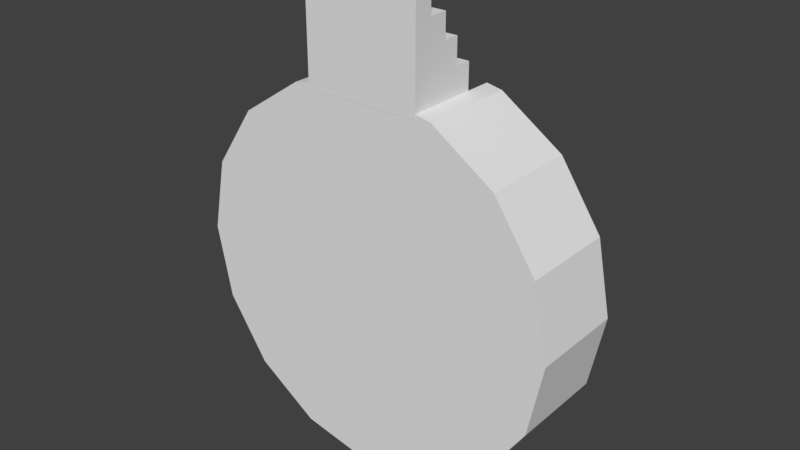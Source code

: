 # Source: pentagrambase.blend  (saved by Blender 2.78.0; exported with 4.5.12 LTS)
import bpy
from mathutils import Matrix  # noqa: F401  (used for matrix-valued properties, if any)

bpy.ops.wm.read_factory_settings(use_empty=True)
scene = bpy.context.scene
scene.name = 'Scene'

# ---- collections
col_collection_1 = bpy.data.collections.new('Collection 1'); scene.collection.children.link(col_collection_1)

# ---- materials (node trees are filled in below, after node groups)
mat_pentagram = bpy.data.materials.new('pentagram')
mat_pentagram.alpha_threshold = 0.0
mat_pentagram.use_transparent_shadow = False
mat_pentagram.roughness = 0.5

# ---- material node trees

# ---- world
world_world = bpy.data.worlds.new('World'); scene.world = world_world
world_world.color = (0.05088, 0.05088, 0.05088)
world_world.use_sun_shadow = False
world_world.sun_shadow_jitter_overblur = 0.0
world_world.cycles.sampling_method = 'MANUAL'

# ---- meshes
me_cube = bpy.data.meshes.new('Cube')
me_cube.from_pydata([(-0.6025, 0.725, 2.15), (-0.6025, 0.725, 1.823), (0.6025, 0.725, 2.15), (0.6025, 0.725, 1.823), (-0.6025, -0.001374, 2.15), (-0.6025, -0.001374, 1.823), (0.6025, -0.001374, 1.823), (0.6025, -0.001374, 2.15), (-0.6025, 0.8636, 1.822), (-0.6025, 0.8636, 1.496), (0.6025, 0.8636, 1.496), (0.6025, 0.8636, 1.822), (-0.032, 0.959, -1.739), (-0.032, 1.059, -1.739), (0.6377, 0.959, -1.605), (0.6377, 1.059, -1.605), (1.205, 0.959, -1.226), (1.205, 1.059, -1.226), (1.585, 0.959, -0.6582), (1.585, 1.059, -0.6582), (1.718, 0.959, 0.01145), (1.718, 1.059, 0.01145), (1.585, 0.959, 0.6811), (1.585, 1.059, 0.6811), (1.205, 0.959, 1.249), (1.205, 1.059, 1.249), (0.6377, 0.959, 1.628), (0.6377, 1.059, 1.628), (-0.7017, 0.959, 1.628), (-0.7017, 1.059, 1.628), (-1.269, 0.959, 1.249), (-1.269, 1.059, 1.249), (-1.649, 0.959, 0.6811), (-1.649, 1.059, 0.6811), (-1.782, 0.959, 0.01145), (-1.782, 1.059, 0.01145), (-1.649, 0.959, -0.6582), (-1.649, 1.059, -0.6582), (-1.269, 0.959, -1.226), (-1.269, 1.059, -1.226), (-0.7017, 0.959, -1.605), (-0.7017, 1.059, -1.605), (-0.032, 0.959, -1.654), (-0.032, 1.059, -1.654), (0.6052, 0.959, -1.527), (0.6052, 1.059, -1.527), (1.145, 0.959, -1.166), (1.145, 1.059, -1.166), (1.506, 0.959, -0.6257), (1.506, 1.059, -0.6257), (1.633, 0.959, 0.01145), (1.633, 1.059, 0.01145), (1.506, 0.959, 0.6486), (1.506, 1.059, 0.6486), (1.145, 0.959, 1.189), (1.145, 1.059, 1.189), (0.6052, 0.959, 1.55), (0.6052, 1.059, 1.55), (-0.6692, 0.959, 1.55), (-0.6692, 1.059, 1.55), (-1.209, 0.959, 1.189), (-1.209, 1.059, 1.189), (-1.57, 0.959, 0.6486), (-1.57, 1.059, 0.6486), (-1.697, 0.959, 0.01145), (-1.697, 1.059, 0.01145), (-1.57, 0.959, -0.6257), (-1.57, 1.059, -0.6257), (-1.209, 0.959, -1.166), (-1.209, 1.059, -1.166), (-0.6692, 0.959, -1.527), (-0.6692, 1.059, -1.527), (0.0, 2.385e-08, -2.0), (0.0, 1.0, -2.0), (0.7654, -3.757e-08, -1.848), (0.7654, 1.0, -1.848), (1.414, 1.686e-08, -1.414), (1.414, 1.0, -1.414), (1.848, 9.127e-09, -0.7654), (1.848, 1.0, -0.7654), (2.0, 5.96e-08, 1.211e-07), (2.0, 1.0, 1.192e-08), (1.848, -9.127e-09, 0.7654), (1.848, 1.0, 0.7654), (1.414, 4.274e-08, 1.414), (1.414, 1.0, 1.414), (0.7654, 9.717e-08, 1.848), (0.7654, 1.0, 1.848), (-0.7654, 3.757e-08, 1.848), (-0.7654, 1.0, 1.848), (-1.414, -1.686e-08, 1.414), (-1.414, 1.0, 1.414), (-1.848, -9.127e-09, 0.7654), (-1.848, 1.0, 0.7654), (-2.0, -5.96e-08, -7.108e-16), (-2.0, 1.0, 1.192e-08), (-1.848, 9.127e-09, -0.7654), (-1.848, 1.0, -0.7654), (-1.414, -4.274e-08, -1.414), (-1.414, 1.0, -1.414), (-0.7654, -9.717e-08, -1.848), (-0.7654, 1.0, -1.848), (1.029, 0.9969, 1.416), (-5.835e-05, 0.9969, -1.75), (1.029, 1.051, 1.416), (-5.835e-05, 1.051, -1.75), (-1.028, 0.9969, 1.416), (-5.835e-05, 0.9969, -1.75), (-1.028, 1.051, 1.416), (-5.835e-05, 1.051, -1.75), (1.028, 0.9969, 1.415), (-1.663, 0.9969, -0.5406), (1.028, 1.051, 1.415), (-1.665, 1.051, -0.5408), (-1.026, 0.9969, 1.416), (1.664, 0.9969, -0.5407), (-1.026, 1.051, 1.416), (1.664, 1.051, -0.5407), (1.664, 0.9969, -0.5408), (1.664, 1.051, -0.5408), (0.9421, 0.9969, 1.444), (-0.0866, 0.9969, -1.722), (0.9421, 1.051, 1.444), (-0.0866, 1.051, -1.722), (-1.115, 0.9969, 1.388), (-0.08661, 0.9969, -1.778), (-1.115, 1.051, 1.388), (-0.08661, 1.051, -1.778), (0.975, 0.9969, 1.489), (-1.747, 0.9969, -0.4917), (0.975, 1.051, 1.489), (-1.747, 1.051, -0.4917), (-1.08, 0.9969, 1.342), (1.611, 0.9969, -0.6143), (-1.08, 1.051, 1.342), (1.611, 1.051, -0.6143), (-1.665, 0.9969, -0.6318), (1.664, 0.9969, -0.6318), (-1.665, 1.051, -0.6318), (1.664, 1.051, -0.6318), (-1.766, 1.051, -0.6318), (-1.766, 0.9969, -0.6318), (-0.6025, 1.0, 1.822), (-0.6025, 1.0, 1.616), (-0.6025, 1.059, 1.648), (-0.6025, 1.059, 1.616), (-0.6025, 0.959, 1.648), (-0.6025, 0.959, 1.616), (0.6025, 1.0, 1.616), (0.6025, 0.959, 1.616), (0.6025, 1.059, 1.616), (0.6025, 1.0, 1.822), (0.6025, 1.059, 1.635), (0.6025, 0.959, 1.635), (-0.6025, 1.0, 1.496), (-0.6025, 1.059, 1.563), (-0.6025, 0.959, 1.563), (0.6025, 1.0, 1.496), (0.6025, 1.059, 1.55), (0.6025, 0.959, 1.55), (-0.6025, 1.059, 1.624), (-0.6025, 1.035, 1.648), (0.6025, 1.0, 1.634), (-0.6025, 1.0, 1.684), (-0.6025, 9.749e-08, 1.822), (-0.6025, 3.718e-08, 1.88), (-0.6025, 0.8636, 1.822), (-0.6025, 1.0, 1.822), (-0.6025, 1.0, 1.88), (0.6025, 1.571e-07, 1.822), (0.6025, 1.0, 1.822), (0.6025, 0.8636, 1.822), (0.6025, 1.0, 1.822), (0.6025, 0.864, 1.822), (0.6025, 3.718e-08, 1.88), (0.6025, 1.0, 1.88), (0.6025, 0.8636, 1.822), (-0.6025, 1.0, 1.822), (-0.6025, 0.8636, 1.822), (-0.6025, 1.0, 1.822), (0.6025, 1.0, 1.822), (0.6025, 0.7253, 1.88), (-0.6025, 0.5512, 2.15), (-0.6025, 0.5512, 1.823), (0.6025, 0.5512, 1.823), (0.6025, 0.5512, 2.15), (0.6025, 0.5512, 2.417), (0.6025, -0.001374, 2.417), (-0.6025, -0.001374, 2.417), (-0.6025, 0.5512, 2.417), (-0.6025, 0.3868, 1.823), (0.6025, 0.3868, 1.823), (0.6025, 0.3868, 2.15), (-0.6025, 0.3868, 2.15), (0.6025, 0.3868, 2.417), (-0.6025, 0.3868, 2.417), (0.6025, 0.3868, 2.664), (0.6025, -0.001374, 2.664), (-0.6025, -0.001374, 2.664), (-0.6025, 0.3868, 2.664), (-0.6025, 0.1927, 1.823), (0.6025, 0.1927, 1.823), (0.6025, 0.1927, 2.15), (0.6025, 0.1927, 2.417), (-0.6025, 0.1927, 2.15), (-0.6025, 0.1927, 2.417), (0.6025, 0.1927, 2.664), (-0.6025, 0.1927, 2.664), (0.6025, 0.1927, 2.92), (0.6025, -0.001374, 2.92), (-0.6025, -0.001374, 2.92), (-0.6025, 0.1927, 2.92)], [(151, 170), (56, 153)], [(182, 0, 1, 183), (183, 1, 3, 184), (184, 3, 2, 185), (185, 2, 0, 182), (3, 1, 0, 2), (7, 4, 5, 6), (8, 178, 9, 154, 143, 179, 142), (9, 10, 157, 154), (10, 176, 11, 171, 173, 172, 148, 157), (11, 176, 10, 9, 178, 8, 166, 171), (12, 13, 15, 14), (14, 15, 17, 16), (16, 17, 19, 18), (18, 19, 21, 20), (20, 21, 23, 22), (22, 23, 25, 24), (24, 25, 27, 26), (26, 27, 152, 153), (28, 29, 31, 30), (30, 31, 33, 32), (32, 33, 35, 34), (34, 35, 37, 36), (36, 37, 39, 38), (38, 39, 41, 40), (40, 41, 13, 12), (42, 44, 45, 43), (44, 46, 47, 45), (46, 48, 49, 47), (48, 50, 51, 49), (50, 52, 53, 51), (52, 54, 55, 53), (54, 56, 57, 55), (56, 159, 158, 57), (58, 60, 61, 59), (60, 62, 63, 61), (62, 64, 65, 63), (64, 66, 67, 65), (66, 68, 69, 67), (68, 70, 71, 69), (70, 42, 43, 71), (12, 14, 44, 42), (15, 13, 43, 45), (14, 16, 46, 44), (17, 15, 45, 47), (16, 18, 48, 46), (19, 17, 47, 49), (18, 20, 50, 48), (21, 19, 49, 51), (20, 22, 52, 50), (23, 21, 51, 53), (22, 24, 54, 52), (25, 23, 53, 55), (24, 26, 56, 54), (27, 25, 55, 57), (26, 153, 149, 159, 56), (29, 144, 160, 145, 155, 59), (28, 30, 60, 58), (31, 29, 59, 61), (30, 32, 62, 60), (33, 31, 61, 63), (32, 34, 64, 62), (35, 33, 63, 65), (34, 36, 66, 64), (37, 35, 65, 67), (36, 38, 68, 66), (39, 37, 67, 69), (38, 40, 70, 68), (41, 39, 69, 71), (40, 12, 42, 70), (13, 41, 71, 43), (72, 73, 75, 74), (74, 75, 77, 76), (76, 77, 79, 78), (78, 79, 81, 80), (80, 81, 83, 82), (82, 83, 85, 84), (84, 85, 87, 86), (86, 87, 175, 181, 174), (88, 89, 91, 90), (90, 91, 93, 92), (92, 93, 95, 94), (94, 95, 97, 96), (96, 97, 99, 98), (75, 73, 101, 99, 97, 95, 93, 91, 89, 143, 154, 157, 148, 162, 180, 151, 87, 85, 83, 81, 79, 77), (98, 99, 101, 100), (100, 101, 73, 72), (72, 74, 76, 78, 80, 82, 84, 86, 174, 169, 164, 165, 88, 90, 92, 94, 96, 98, 100), (102, 103, 105, 104), (106, 107, 109, 108), (110, 111, 113, 112), (114, 115, 117, 116), (111, 118, 119, 113), (120, 122, 123, 121), (124, 126, 127, 125), (128, 130, 131, 129), (132, 134, 135, 133), (136, 138, 139, 137), (102, 104, 122, 120), (103, 102, 120, 121), (105, 103, 121, 123), (104, 105, 123, 122), (106, 108, 126, 124), (107, 106, 124, 125), (109, 107, 125, 127), (108, 109, 127, 126), (110, 112, 130, 128), (111, 110, 128, 129), (113, 111, 129, 131), (112, 113, 131, 130), (114, 116, 134, 132), (115, 114, 132, 133), (117, 115, 133, 135), (116, 117, 135, 134), (136, 111, 129, 141), (118, 111, 136, 137), (119, 118, 137, 139), (113, 119, 139, 138), (129, 131, 140, 141), (138, 136, 141, 140), (113, 138, 140, 131), (87, 151, 175), (146, 161, 144, 29, 28), (158, 150, 152, 27, 57), (156, 147, 146, 28, 58), (155, 156, 58, 59), (168, 142, 177, 163, 143, 89), (165, 168, 89, 88), (171, 166, 1, 3), (173, 181, 175, 151, 172), (171, 3, 181, 173), (57, 56, 159, 149, 153, 152, 150, 158), (145, 160, 144, 161, 146, 147, 156, 155), (168, 165, 1, 166, 167, 142), (204, 4, 188, 205), (191, 184, 185, 192), (190, 183, 184, 191), (193, 182, 183, 190), (194, 186, 189, 195), (192, 185, 186, 194), (4, 7, 187, 188), (185, 182, 189, 186), (202, 192, 194, 203), (188, 187, 197, 198), (204, 193, 190, 200), (200, 190, 191, 201), (201, 191, 192, 202), (182, 193, 195, 189), (206, 196, 199, 207), (194, 195, 199, 196), (205, 188, 198, 207), (203, 194, 196, 206), (187, 203, 206, 197), (195, 205, 207, 199), (198, 197, 209, 210), (6, 201, 202, 7), (5, 200, 201, 6), (4, 204, 200, 5), (7, 202, 203, 187), (193, 204, 205, 195), (209, 208, 211, 210), (207, 198, 210, 211), (197, 206, 208, 209), (206, 207, 211, 208)])
_uv = me_cube.uv_layers.new(name='UVMap')
_uv.uv.foreach_set('vector', [0.4234, 0.6024, 0.4564, 0.6093, 0.5452, 0.5903, 0.5991, 0.5961, 0.5991, 0.5961, 0.5452, 0.5903, 0.415, 0.5903, 0.4119, 0.6027, 0.4119, 0.6027, 0.415, 0.5903, 0.39, 0.6099, 0.3721, 0.6102, 0.3721, 0.6102, 0.39, 0.6099, 0.4564, 0.6093, 0.4234, 0.6024, 0.415, 0.5903, 0.5452, 0.5903, 0.4564, 0.6093, 0.39, 0.6099, 0.3601, 0.624, 0.4016, 0.6031, 0.5186, 0.6236, 0.4018, 0.637, 0.06289, 0.1541, 0.06304, 0.154, 0.09815, 0.1556, 0.1016, 0.1608, 0.08559, 0.1615, 0.06573, 0.1615, 0.06515, 0.1613, 0.09815, 0.1556, 0.1033, 0.0848, 0.1084, 0.08003, 0.1016, 0.1608, 0.1033, 0.0848, 0.5094, 0.3637, 0.5093, 0.3637, 0.5094, 0.3637, 0.06436, 0.08202, 0.06669, 0.07444, 0.0921, 0.07657, 0.1084, 0.08003, 0.0, 0.0, 0.06562, 0.08295, 0.1033, 0.0848, 0.09815, 0.1556, 0.06304, 0.154, 0.06289, 0.1541, 0.06275, 0.1542, 0.0656, 0.08331, 0.4831, 0.5581, 0.4832, 0.5514, 0.5295, 0.5534, 0.5293, 0.5602, 0.5293, 0.5602, 0.5295, 0.5534, 0.5918, 0.5542, 0.5918, 0.561, 0.5918, 0.561, 0.5918, 0.5542, 0.6706, 0.5532, 0.6707, 0.5599, 0.6707, 0.5599, 0.6706, 0.5532, 0.7588, 0.5511, 0.7589, 0.5579, 0.7589, 0.5579, 0.7588, 0.5511, 0.8468, 0.5484, 0.847, 0.5553, 0.847, 0.5553, 0.8468, 0.5484, 0.9257, 0.5453, 0.9257, 0.5521, 0.9257, 0.5521, 0.9257, 0.5453, 0.9932, 0.5485, 0.979, 0.5526, 0.979, 0.5526, 0.9932, 0.5485, 0.9923, 0.5578, 0.9801, 0.5542, 0.008843, 0.5517, 0.0002021, 0.5453, 0.06073, 0.5454, 0.06058, 0.5518, 0.06058, 0.5518, 0.06073, 0.5454, 0.135, 0.5487, 0.1347, 0.555, 0.1347, 0.555, 0.135, 0.5487, 0.2177, 0.5515, 0.2175, 0.5578, 0.2175, 0.5578, 0.2177, 0.5515, 0.3009, 0.5534, 0.3008, 0.5599, 0.3008, 0.5599, 0.3009, 0.5534, 0.3765, 0.5543, 0.3765, 0.561, 0.3765, 0.561, 0.3765, 0.5543, 0.4372, 0.5534, 0.4374, 0.5602, 0.4374, 0.5602, 0.4372, 0.5534, 0.4832, 0.5514, 0.4831, 0.5581, 0.4831, 0.5702, 0.5342, 0.5693, 0.5344, 0.5765, 0.4831, 0.5773, 0.5342, 0.5693, 0.5971, 0.5679, 0.5973, 0.5747, 0.5344, 0.5765, 0.5971, 0.5679, 0.674, 0.5658, 0.6742, 0.5725, 0.5973, 0.5747, 0.674, 0.5658, 0.7591, 0.5633, 0.7592, 0.5699, 0.6742, 0.5725, 0.7591, 0.5633, 0.8441, 0.5613, 0.8442, 0.5679, 0.7592, 0.5699, 0.8441, 0.5613, 0.9204, 0.5595, 0.9205, 0.5661, 0.8442, 0.5679, 0.9204, 0.5595, 0.9724, 0.5584, 0.9738, 0.5636, 0.9205, 0.5661, 0.5093, 0.3496, 0.5095, 0.3496, 0.5095, 0.3562, 0.5093, 0.3562, 0.01429, 0.5575, 0.06546, 0.5587, 0.06525, 0.5651, 0.01353, 0.5636, 0.06546, 0.5587, 0.1375, 0.5607, 0.1373, 0.567, 0.06525, 0.5651, 0.1375, 0.5607, 0.2174, 0.563, 0.2172, 0.5692, 0.1373, 0.567, 0.2174, 0.563, 0.2977, 0.5654, 0.2975, 0.5717, 0.2172, 0.5692, 0.2977, 0.5654, 0.3713, 0.5676, 0.371, 0.5741, 0.2975, 0.5717, 0.3713, 0.5676, 0.4325, 0.5692, 0.4322, 0.5761, 0.371, 0.5741, 0.4325, 0.5692, 0.4831, 0.5702, 0.4831, 0.5773, 0.4322, 0.5761, 0.4831, 0.5581, 0.5293, 0.5602, 0.5342, 0.5693, 0.4831, 0.5702, 0.5297, 0.5866, 0.483, 0.5896, 0.483, 0.5782, 0.5344, 0.5774, 0.5293, 0.5602, 0.5918, 0.561, 0.5971, 0.5679, 0.5342, 0.5693, 0.5923, 0.5829, 0.5297, 0.5866, 0.5344, 0.5774, 0.5973, 0.5759, 0.5918, 0.561, 0.6707, 0.5599, 0.674, 0.5658, 0.5971, 0.5679, 0.6713, 0.5798, 0.5923, 0.5829, 0.5973, 0.5759, 0.6742, 0.5739, 0.6707, 0.5599, 0.7589, 0.5579, 0.7591, 0.5633, 0.674, 0.5658, 0.7594, 0.5768, 0.6713, 0.5798, 0.6742, 0.5739, 0.7593, 0.5714, 0.7589, 0.5579, 0.847, 0.5553, 0.8441, 0.5613, 0.7591, 0.5633, 0.8475, 0.575, 0.7594, 0.5768, 0.7593, 0.5714, 0.8443, 0.5693, 0.847, 0.5553, 0.9257, 0.5521, 0.9204, 0.5595, 0.8441, 0.5613, 0.9263, 0.5739, 0.8475, 0.575, 0.8443, 0.5693, 0.9206, 0.5672, 0.9257, 0.5521, 0.979, 0.5526, 0.9724, 0.5584, 0.9204, 0.5595, 0.9929, 0.5674, 0.9263, 0.5739, 0.9206, 0.5672, 0.9738, 0.5636, 0.979, 0.5526, 0.9801, 0.5542, 0.9785, 0.5552, 0.9726, 0.5585, 0.9724, 0.5584, 0.0043, 0.5685, 0.0007794, 0.5592, 0.005808, 0.56, 0.006756, 0.5601, 0.01023, 0.5605, 0.01349, 0.5637, 0.008843, 0.5517, 0.06058, 0.5518, 0.06546, 0.5587, 0.01429, 0.5575, 0.05989, 0.5724, 0.0043, 0.5685, 0.01349, 0.5637, 0.06521, 0.5661, 0.06058, 0.5518, 0.1347, 0.555, 0.1375, 0.5607, 0.06546, 0.5587, 0.1342, 0.5737, 0.05989, 0.5724, 0.06521, 0.5661, 0.1372, 0.5683, 0.1347, 0.555, 0.2175, 0.5578, 0.2174, 0.563, 0.1375, 0.5607, 0.217, 0.5757, 0.1342, 0.5737, 0.1372, 0.5683, 0.2171, 0.5705, 0.2175, 0.5578, 0.3008, 0.5599, 0.2977, 0.5654, 0.2174, 0.563, 0.3002, 0.5787, 0.217, 0.5757, 0.2171, 0.5705, 0.2975, 0.573, 0.3008, 0.5599, 0.3765, 0.561, 0.3713, 0.5676, 0.2977, 0.5654, 0.3758, 0.5819, 0.3002, 0.5787, 0.2975, 0.573, 0.371, 0.5752, 0.3765, 0.561, 0.4374, 0.5602, 0.4325, 0.5692, 0.3713, 0.5676, 0.4367, 0.586, 0.3758, 0.5819, 0.371, 0.5752, 0.4322, 0.577, 0.4374, 0.5602, 0.4831, 0.5581, 0.4831, 0.5702, 0.4325, 0.5692, 0.483, 0.5896, 0.4367, 0.586, 0.4322, 0.577, 0.483, 0.5782, 0.6355, 0.3452, 0.6355, 0.2786, 0.6902, 0.2786, 0.6902, 0.3452, 0.6902, 0.3452, 0.6902, 0.2786, 0.7616, 0.2786, 0.7616, 0.3452, 0.3816, 0.6374, 0.3816, 0.704, 0.2918, 0.704, 0.2918, 0.6374, 0.2918, 0.6374, 0.2918, 0.704, 0.1909, 0.704, 0.1909, 0.6374, 0.1909, 0.6374, 0.1909, 0.704, 0.09004, 0.704, 0.09004, 0.6374, 0.09004, 0.6374, 0.09004, 0.704, 0.0002025, 0.704, 0.0002021, 0.6374, 0.0002021, 0.09067, 0.0154, 0.05439, 0.0543, 0.07069, 0.0391, 0.107, 0.0391, 0.107, 0.0543, 0.07069, 0.06065, 0.07335, 0.05647, 0.08332, 0.04545, 0.1096, 0.0331, 0.144, 0.05681, 0.1651, 0.03417, 0.1906, 0.01045, 0.1695, 0.382, 0.704, 0.382, 0.6374, 0.4718, 0.6374, 0.4718, 0.704, 0.4718, 0.704, 0.4718, 0.6374, 0.5727, 0.6374, 0.5727, 0.704, 0.5727, 0.704, 0.5727, 0.6374, 0.6735, 0.6374, 0.6735, 0.704, 0.6735, 0.704, 0.6735, 0.6374, 0.7634, 0.6374, 0.7634, 0.704, 0.5695, 0.1101, 0.5859, 0.1659, 0.559, 0.2175, 0.4945, 0.2569, 0.402, 0.2782, 0.2958, 0.2782, 0.1921, 0.2568, 0.1069, 0.2167, 0.05802, 0.1682, 0.08559, 0.1615, 0.1016, 0.1608, 0.1084, 0.08003, 0.0921, 0.07657, 0.09114, 0.07649, 0.06682, 0.07438, 0.06694, 0.07403, 0.06434, 0.06362, 0.1247, 0.0245, 0.2165, 0.001436, 0.3224, 0.0002021, 0.4268, 0.02041, 0.5136, 0.05899, 0.5093, 0.3452, 0.5093, 0.2786, 0.5807, 0.2786, 0.5807, 0.3452, 0.5807, 0.3452, 0.5807, 0.2786, 0.6355, 0.2786, 0.6355, 0.3452, 0.5089, 0.4117, 0.489, 0.4627, 0.4321, 0.5059, 0.3471, 0.5348, 0.2467, 0.5449, 0.1464, 0.5348, 0.06129, 0.5059, 0.004449, 0.4627, 0.0002021, 0.4518, 0.007866, 0.4518, 0.007866, 0.3716, 0.0002022, 0.3716, 0.004449, 0.3608, 0.06129, 0.3176, 0.1464, 0.2887, 0.2467, 0.2786, 0.3471, 0.2887, 0.4321, 0.3176, 0.489, 0.3608, 0.006198, 0.7613, 0.9998, 0.7639, 0.9995, 0.7605, 0.006276, 0.7605, 0.0117, 0.7191, 0.3244, 0.7206, 0.33, 0.7261, 0.0002021, 0.7261, 0.01088, 0.7446, 0.2953, 0.7462, 0.2954, 0.7513, 0.005676, 0.7498, 0.0002021, 0.7709, 0.6063, 0.7674, 0.6062, 0.766, 0.0006141, 0.766, 0.3993, 0.7246, 0.6081, 0.7247, 0.6118, 0.7284, 0.3992, 0.7283, 0.0002021, 0.7592, 0.0004655, 0.7627, 0.9937, 0.7627, 0.9938, 0.7619, 0.01261, 0.7122, 0.005884, 0.7044, 0.3342, 0.7084, 0.3251, 0.7138, 0.008396, 0.7368, 0.003453, 0.7322, 0.2931, 0.7322, 0.2931, 0.7373, 0.01147, 0.7678, 0.01158, 0.7692, 0.6172, 0.7692, 0.6176, 0.7643, 0.4017, 0.7091, 0.4011, 0.7044, 0.6131, 0.7108, 0.6077, 0.7145, 0.006198, 0.7613, 0.006276, 0.7605, 0.0004655, 0.7627, 0.0002021, 0.7592, 0.9998, 0.7639, 0.006198, 0.7613, 0.0002021, 0.7592, 0.9938, 0.7619, 0.9995, 0.7605, 0.9998, 0.7639, 0.9938, 0.7619, 0.9937, 0.7627, 0.006276, 0.7605, 0.9995, 0.7605, 0.9937, 0.7627, 0.0004655, 0.7627, 0.0117, 0.7191, 0.0002021, 0.7261, 0.005884, 0.7044, 0.01261, 0.7122, 0.3244, 0.7206, 0.0117, 0.7191, 0.01261, 0.7122, 0.3251, 0.7138, 0.33, 0.7261, 0.3244, 0.7206, 0.3251, 0.7138, 0.3342, 0.7084, 0.0002021, 0.7261, 0.33, 0.7261, 0.3324, 0.7318, 0.002659, 0.7318, 0.01088, 0.7446, 0.005676, 0.7498, 0.003453, 0.7322, 0.008396, 0.7368, 0.2953, 0.7462, 0.01088, 0.7446, 0.008396, 0.7368, 0.2931, 0.7373, 0.5178, 0.3456, 0.5178, 0.3492, 0.5093, 0.3492, 0.5093, 0.3456, 0.005676, 0.7498, 0.2954, 0.7513, 0.2934, 0.7588, 0.0002021, 0.7576, 0.0002021, 0.7709, 0.0006141, 0.766, 0.01158, 0.7692, 0.01147, 0.7678, 0.6063, 0.7674, 0.0002021, 0.7709, 0.01147, 0.7678, 0.6176, 0.7643, 0.6062, 0.766, 0.6063, 0.7674, 0.6176, 0.7643, 0.6172, 0.7692, 0.0006141, 0.766, 0.6062, 0.766, 0.6172, 0.7692, 0.01158, 0.7692, 0.4017, 0.7091, 0.3993, 0.7246, 0.3875, 0.7306, 0.3948, 0.7103, 0.6081, 0.7247, 0.3993, 0.7246, 0.4017, 0.7091, 0.6077, 0.7145, 0.6118, 0.7284, 0.6081, 0.7247, 0.6077, 0.7145, 0.6131, 0.7108, 0.3992, 0.7283, 0.6118, 0.7284, 0.6118, 0.7398, 0.3992, 0.7397, 0.3875, 0.7306, 0.382, 0.7284, 0.3921, 0.7063, 0.3948, 0.7103, 0.4011, 0.7044, 0.4017, 0.7091, 0.3948, 0.7103, 0.3921, 0.7063, 0.3992, 0.7283, 0.3992, 0.7397, 0.3927, 0.7397, 0.394, 0.7221, 0.06434, 0.06362, 0.06694, 0.07403, 0.06065, 0.07335, 0.006175, 0.5552, 0.003177, 0.5575, 0.0007794, 0.5592, 0.0002021, 0.5453, 0.008843, 0.5517, 0.974, 0.5634, 0.9861, 0.5628, 0.9923, 0.5578, 0.9929, 0.5674, 0.9738, 0.5636, 0.01122, 0.5583, 0.008298, 0.5564, 0.006175, 0.5552, 0.008843, 0.5517, 0.01429, 0.5575, 0.01023, 0.5605, 0.01122, 0.5583, 0.01429, 0.5575, 0.01353, 0.5636, 0.06051, 0.161, 0.06207, 0.1614, 0.06363, 0.1618, 0.07218, 0.1617, 0.08559, 0.1615, 0.05802, 0.1682, 0.03679, 0.1399, 0.06051, 0.161, 0.05681, 0.1651, 0.0331, 0.144, 0.0656, 0.08331, 0.06275, 0.1542, 0.05636, 0.1525, 0.05892, 0.08488, 0.06436, 0.08202, 0.05647, 0.08332, 0.06065, 0.07335, 0.06694, 0.07403, 0.06669, 0.07444, 0.0656, 0.08331, 0.05892, 0.08488, 0.05647, 0.08332, 0.06436, 0.08202, 0.5093, 0.3633, 0.5093, 0.3566, 0.5095, 0.3566, 0.9785, 0.5552, 0.9801, 0.5542, 0.9923, 0.5578, 0.9861, 0.5628, 0.5095, 0.3633, 0.006756, 0.5601, 0.005808, 0.56, 0.0007794, 0.5592, 0.003177, 0.5575, 0.006175, 0.5552, 0.008298, 0.5564, 0.01122, 0.5583, 0.01023, 0.5605, 0.06051, 0.161, 0.03679, 0.1399, 0.05636, 0.1525, 0.06275, 0.1542, 0.06457, 0.1611, 0.06207, 0.1614, 0.4118, 0.602, 0.4016, 0.6031, 0.292, 0.6017, 0.2988, 0.6001, 0.4093, 0.6159, 0.4119, 0.6027, 0.3721, 0.6102, 0.3655, 0.6161, 0.6674, 0.6078, 0.5991, 0.5961, 0.4119, 0.6027, 0.4093, 0.6159, 0.4211, 0.5989, 0.4234, 0.6024, 0.5991, 0.5961, 0.6674, 0.6078, 0.3147, 0.6186, 0.3355, 0.6159, 0.3468, 0.6016, 0.3083, 0.5983, 0.3655, 0.6161, 0.3721, 0.6102, 0.3355, 0.6159, 0.3147, 0.6186, 0.4016, 0.6031, 0.3601, 0.624, 0.3072, 0.6214, 0.292, 0.6017, 0.3721, 0.6102, 0.4234, 0.6024, 0.3468, 0.6016, 0.3355, 0.6159, 0.3613, 0.6202, 0.3655, 0.6161, 0.3147, 0.6186, 0.3103, 0.6202, 0.292, 0.6017, 0.3072, 0.6214, 0.2556, 0.6242, 0.1704, 0.6019, 0.4118, 0.602, 0.4211, 0.5989, 0.6674, 0.6078, 0.5835, 0.6197, 0.5835, 0.6197, 0.6674, 0.6078, 0.4093, 0.6159, 0.4053, 0.6259, 0.4053, 0.6259, 0.4093, 0.6159, 0.3655, 0.6161, 0.3613, 0.6202, 0.4234, 0.6024, 0.4211, 0.5989, 0.3083, 0.5983, 0.3468, 0.6016, 0.2581, 0.6235, 0.2773, 0.6184, 0.2308, 0.5939, 0.1825, 0.5989, 0.3147, 0.6186, 0.3083, 0.5983, 0.2308, 0.5939, 0.2773, 0.6184, 0.2988, 0.6001, 0.292, 0.6017, 0.1704, 0.6019, 0.1825, 0.5989, 0.3103, 0.6202, 0.3147, 0.6186, 0.2773, 0.6184, 0.2581, 0.6235, 0.3072, 0.6214, 0.3103, 0.6202, 0.2581, 0.6235, 0.2556, 0.6242, 0.3083, 0.5983, 0.2988, 0.6001, 0.1825, 0.5989, 0.2308, 0.5939, 0.1704, 0.6019, 0.2556, 0.6242, 0.2237, 0.6349, 0.0002021, 0.6054, 0.4018, 0.637, 0.4053, 0.6259, 0.3613, 0.6202, 0.3601, 0.624, 0.5186, 0.6236, 0.5835, 0.6197, 0.4053, 0.6259, 0.4018, 0.637, 0.4016, 0.6031, 0.4118, 0.602, 0.5835, 0.6197, 0.5186, 0.6236, 0.3601, 0.624, 0.3613, 0.6202, 0.3103, 0.6202, 0.3072, 0.6214, 0.4211, 0.5989, 0.4118, 0.602, 0.2988, 0.6001, 0.3083, 0.5983, 0.2237, 0.6349, 0.2292, 0.6184, 0.07401, 0.59, 0.0002021, 0.6054, 0.1825, 0.5989, 0.1704, 0.6019, 0.0002021, 0.6054, 0.07401, 0.59, 0.2556, 0.6242, 0.2581, 0.6235, 0.2292, 0.6184, 0.2237, 0.6349, 0.2581, 0.6235, 0.1825, 0.5989, 0.07401, 0.59, 0.2292, 0.6184])
me_cube.materials.append(mat_pentagram)
me_cube.use_remesh_preserve_volume = False
me_cube.use_remesh_preserve_attributes = False
me_cube.use_mirror_vertex_groups = False
me_cube.update()

# ---- objects
ob_cube = bpy.data.objects.new('Cube', me_cube)

# ---- transforms, parenting, visibility, modifiers, constraints
ob_cube.location = (0.0, 0.0, 0.0)
ob_cube.lineart.crease_threshold = 0.0

# ---- collection membership
col_collection_1.objects.link(ob_cube)

# ---- scene / render settings (as saved in the file)
scene.frame_start = 1; scene.frame_end = 250; scene.frame_set(1)
scene.render.engine = 'BLENDER_EEVEE_NEXT'
scene.render.resolution_percentage = 50
scene.render.dither_intensity = 0.0
scene.cycles.use_denoising = False
scene.cycles.samples = 128
scene.cycles.sampling_pattern = 'TABULATED_SOBOL'
scene.cycles.light_sampling_threshold = 0.0
scene.cycles.use_adaptive_sampling = False
scene.cycles.use_light_tree = False
scene.cycles.blur_glossy = 0.0
scene.cycles.sample_clamp_indirect = 0.0
scene.view_settings.view_transform = 'Standard'
bpy.context.view_layer.update()

# ---- added for rendering (the .blend has no active camera and no usable light): camera, sun
cam_auto = bpy.data.cameras.new('AutoCamera')
cam_auto.lens = 50.0
cam_auto.sensor_width = 36.0
cam_auto.clip_end = 1000.0
ob_auto_camera = bpy.data.objects.new('AutoCamera', cam_auto)
scene.collection.objects.link(ob_auto_camera)
ob_auto_camera.location = (5.94784, -6.60862, 5.21804)
ob_auto_camera.rotation_euler = (1.09748, -7.21219e-08, 0.694738)
scene.camera = ob_auto_camera
light_auto_sun = bpy.data.lights.new('AutoSun', 'SUN')
light_auto_sun.energy = 3.0
light_auto_sun.angle = 0.0523599
ob_auto_sun = bpy.data.objects.new('AutoSun', light_auto_sun)
scene.collection.objects.link(ob_auto_sun)
ob_auto_sun.rotation_euler = (0.872665, 0.174533, 0.523599)
bpy.context.view_layer.update()
